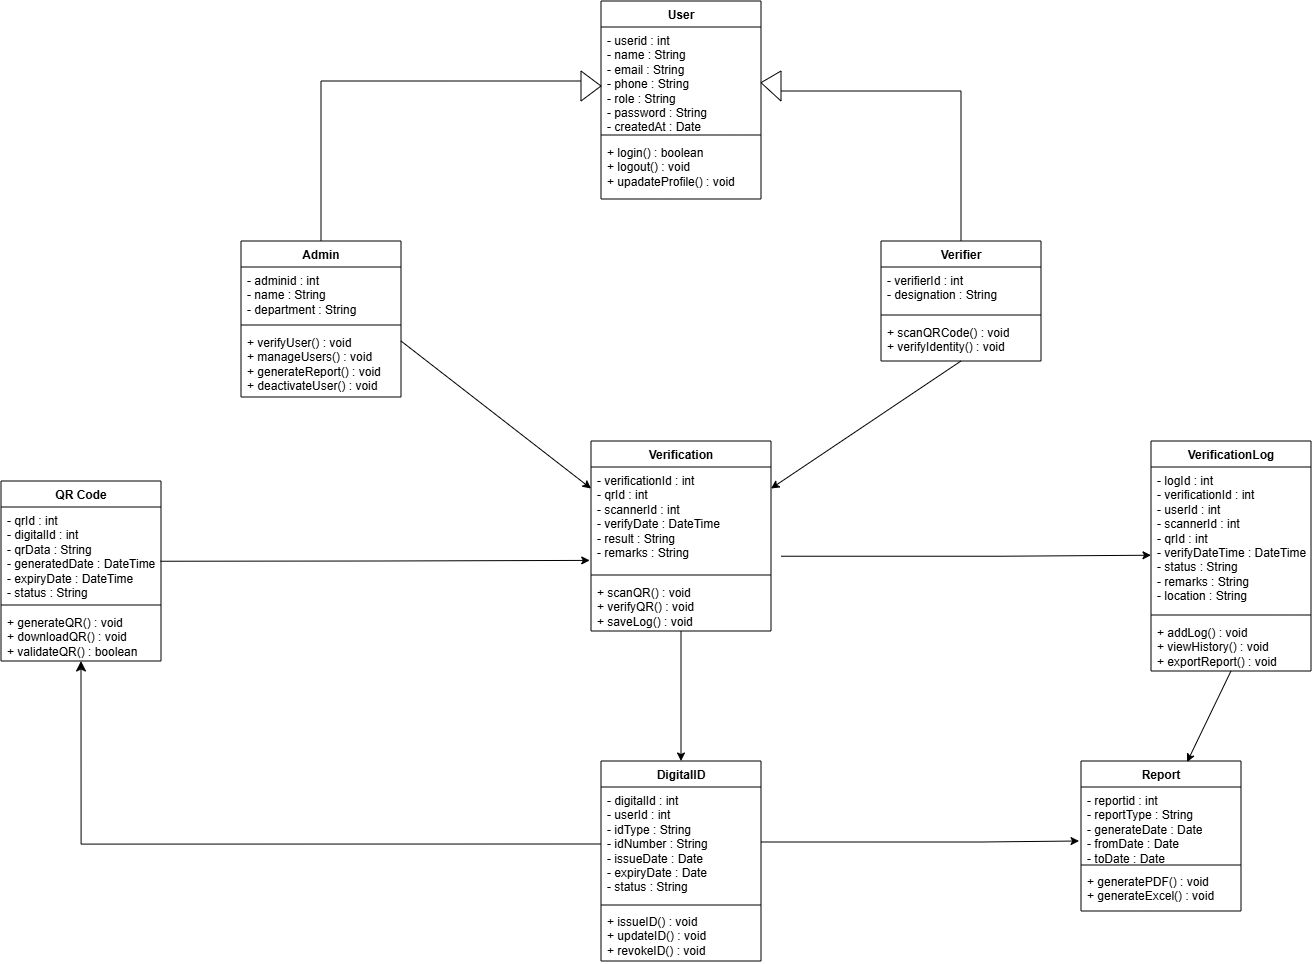

The diagram above was exported from draw.io. Its source (the exported page's mxGraphModel, read from the mxfile embedded in the PNG):
<mxGraphModel dx="1873" dy="1022" grid="1" gridSize="10" guides="1" tooltips="1" connect="1" arrows="1" fold="1" page="1" pageScale="1" pageWidth="1654" pageHeight="2336" math="0" shadow="0">
  <root>
    <mxCell id="0" />
    <mxCell id="1" parent="0" />
    <mxCell id="0NtMutQQfg2lr5ckUE8N-62" parent="1" style="swimlane;fontStyle=1;align=center;verticalAlign=top;childLayout=stackLayout;horizontal=1;startSize=26;horizontalStack=0;resizeParent=1;resizeParentMax=0;resizeLast=0;collapsible=1;marginBottom=0;whiteSpace=wrap;html=1;" value="User" vertex="1">
      <mxGeometry height="198" width="160" x="680" y="40" as="geometry" />
    </mxCell>
    <mxCell id="0NtMutQQfg2lr5ckUE8N-63" parent="0NtMutQQfg2lr5ckUE8N-62" style="text;strokeColor=none;fillColor=none;align=left;verticalAlign=top;spacingLeft=4;spacingRight=4;overflow=hidden;rotatable=0;points=[[0,0.5],[1,0.5]];portConstraint=eastwest;whiteSpace=wrap;html=1;" value="- userid : int&lt;div&gt;- name : String&lt;/div&gt;&lt;div&gt;- email : String&lt;/div&gt;&lt;div&gt;- phone : String&lt;/div&gt;&lt;div&gt;- role : String&lt;/div&gt;&lt;div&gt;- password : String&lt;/div&gt;&lt;div&gt;- createdAt : Date&amp;nbsp;&lt;/div&gt;" vertex="1">
      <mxGeometry height="104" width="160" y="26" as="geometry" />
    </mxCell>
    <mxCell id="0NtMutQQfg2lr5ckUE8N-64" parent="0NtMutQQfg2lr5ckUE8N-62" style="line;strokeWidth=1;fillColor=none;align=left;verticalAlign=middle;spacingTop=-1;spacingLeft=3;spacingRight=3;rotatable=0;labelPosition=right;points=[];portConstraint=eastwest;strokeColor=inherit;" value="" vertex="1">
      <mxGeometry height="8" width="160" y="130" as="geometry" />
    </mxCell>
    <mxCell id="0NtMutQQfg2lr5ckUE8N-65" parent="0NtMutQQfg2lr5ckUE8N-62" style="text;strokeColor=none;fillColor=none;align=left;verticalAlign=top;spacingLeft=4;spacingRight=4;overflow=hidden;rotatable=0;points=[[0,0.5],[1,0.5]];portConstraint=eastwest;whiteSpace=wrap;html=1;" value="+ login() : boolean&lt;div&gt;+ logout() : void&lt;/div&gt;&lt;div&gt;+ upadateProfile() : void&lt;/div&gt;" vertex="1">
      <mxGeometry height="60" width="160" y="138" as="geometry" />
    </mxCell>
    <mxCell id="0NtMutQQfg2lr5ckUE8N-66" parent="1" style="swimlane;fontStyle=1;align=center;verticalAlign=top;childLayout=stackLayout;horizontal=1;startSize=26;horizontalStack=0;resizeParent=1;resizeParentMax=0;resizeLast=0;collapsible=1;marginBottom=0;whiteSpace=wrap;html=1;" value="Admin" vertex="1">
      <mxGeometry height="156" width="160" x="320" y="280" as="geometry" />
    </mxCell>
    <mxCell id="0NtMutQQfg2lr5ckUE8N-67" parent="0NtMutQQfg2lr5ckUE8N-66" style="text;strokeColor=none;fillColor=none;align=left;verticalAlign=top;spacingLeft=4;spacingRight=4;overflow=hidden;rotatable=0;points=[[0,0.5],[1,0.5]];portConstraint=eastwest;whiteSpace=wrap;html=1;" value="- adminid : int&lt;div&gt;- name : String&lt;/div&gt;&lt;div&gt;- department : String&lt;/div&gt;" vertex="1">
      <mxGeometry height="54" width="160" y="26" as="geometry" />
    </mxCell>
    <mxCell id="0NtMutQQfg2lr5ckUE8N-68" parent="0NtMutQQfg2lr5ckUE8N-66" style="line;strokeWidth=1;fillColor=none;align=left;verticalAlign=middle;spacingTop=-1;spacingLeft=3;spacingRight=3;rotatable=0;labelPosition=right;points=[];portConstraint=eastwest;strokeColor=inherit;" value="" vertex="1">
      <mxGeometry height="8" width="160" y="80" as="geometry" />
    </mxCell>
    <mxCell id="0NtMutQQfg2lr5ckUE8N-69" parent="0NtMutQQfg2lr5ckUE8N-66" style="text;strokeColor=none;fillColor=none;align=left;verticalAlign=top;spacingLeft=4;spacingRight=4;overflow=hidden;rotatable=0;points=[[0,0.5],[1,0.5]];portConstraint=eastwest;whiteSpace=wrap;html=1;" value="+ verifyUser() : void&lt;div&gt;+ manageUsers() : void&lt;/div&gt;&lt;div&gt;+ generateReport() : void&lt;/div&gt;&lt;div&gt;+ deactivateUser() : void&lt;/div&gt;" vertex="1">
      <mxGeometry height="68" width="160" y="88" as="geometry" />
    </mxCell>
    <mxCell id="0NtMutQQfg2lr5ckUE8N-70" parent="1" style="swimlane;fontStyle=1;align=center;verticalAlign=top;childLayout=stackLayout;horizontal=1;startSize=26;horizontalStack=0;resizeParent=1;resizeParentMax=0;resizeLast=0;collapsible=1;marginBottom=0;whiteSpace=wrap;html=1;" value="Report" vertex="1">
      <mxGeometry height="150" width="160" x="1160" y="800" as="geometry" />
    </mxCell>
    <mxCell id="0NtMutQQfg2lr5ckUE8N-71" parent="0NtMutQQfg2lr5ckUE8N-70" style="text;strokeColor=none;fillColor=none;align=left;verticalAlign=top;spacingLeft=4;spacingRight=4;overflow=hidden;rotatable=0;points=[[0,0.5],[1,0.5]];portConstraint=eastwest;whiteSpace=wrap;html=1;" value="- reportid : int&lt;div&gt;- reportType : String&lt;/div&gt;&lt;div&gt;- generateDate : Date&lt;/div&gt;&lt;div&gt;- fromDate : Date&lt;/div&gt;&lt;div&gt;- toDate : Date&lt;/div&gt;" vertex="1">
      <mxGeometry height="74" width="160" y="26" as="geometry" />
    </mxCell>
    <mxCell id="0NtMutQQfg2lr5ckUE8N-72" parent="0NtMutQQfg2lr5ckUE8N-70" style="line;strokeWidth=1;fillColor=none;align=left;verticalAlign=middle;spacingTop=-1;spacingLeft=3;spacingRight=3;rotatable=0;labelPosition=right;points=[];portConstraint=eastwest;strokeColor=inherit;" value="" vertex="1">
      <mxGeometry height="8" width="160" y="100" as="geometry" />
    </mxCell>
    <mxCell id="0NtMutQQfg2lr5ckUE8N-73" parent="0NtMutQQfg2lr5ckUE8N-70" style="text;strokeColor=none;fillColor=none;align=left;verticalAlign=top;spacingLeft=4;spacingRight=4;overflow=hidden;rotatable=0;points=[[0,0.5],[1,0.5]];portConstraint=eastwest;whiteSpace=wrap;html=1;" value="+ generatePDF() : void&lt;div&gt;+ generateExcel() : void&lt;/div&gt;&lt;div&gt;&lt;br&gt;&lt;/div&gt;" vertex="1">
      <mxGeometry height="42" width="160" y="108" as="geometry" />
    </mxCell>
    <mxCell id="0NtMutQQfg2lr5ckUE8N-74" parent="1" style="swimlane;fontStyle=1;align=center;verticalAlign=top;childLayout=stackLayout;horizontal=1;startSize=26;horizontalStack=0;resizeParent=1;resizeParentMax=0;resizeLast=0;collapsible=1;marginBottom=0;whiteSpace=wrap;html=1;" value="DigitalID" vertex="1">
      <mxGeometry height="200" width="160" x="680" y="800" as="geometry" />
    </mxCell>
    <mxCell id="0NtMutQQfg2lr5ckUE8N-75" parent="0NtMutQQfg2lr5ckUE8N-74" style="text;strokeColor=none;fillColor=none;align=left;verticalAlign=top;spacingLeft=4;spacingRight=4;overflow=hidden;rotatable=0;points=[[0,0.5],[1,0.5]];portConstraint=eastwest;whiteSpace=wrap;html=1;" value="&lt;div&gt;- digitalId : int&lt;/div&gt;&lt;div&gt;- userId : int&lt;/div&gt;&lt;div&gt;- idType : String&lt;/div&gt;&lt;div&gt;- idNumber : String&lt;/div&gt;&lt;div&gt;- issueDate : Date&lt;/div&gt;&lt;div&gt;- expiryDate : Date&lt;/div&gt;&lt;div&gt;- status : String&lt;/div&gt;" vertex="1">
      <mxGeometry height="114" width="160" y="26" as="geometry" />
    </mxCell>
    <mxCell id="0NtMutQQfg2lr5ckUE8N-76" parent="0NtMutQQfg2lr5ckUE8N-74" style="line;strokeWidth=1;fillColor=none;align=left;verticalAlign=middle;spacingTop=-1;spacingLeft=3;spacingRight=3;rotatable=0;labelPosition=right;points=[];portConstraint=eastwest;strokeColor=inherit;" value="" vertex="1">
      <mxGeometry height="8" width="160" y="140" as="geometry" />
    </mxCell>
    <mxCell id="0NtMutQQfg2lr5ckUE8N-77" parent="0NtMutQQfg2lr5ckUE8N-74" style="text;strokeColor=none;fillColor=none;align=left;verticalAlign=top;spacingLeft=4;spacingRight=4;overflow=hidden;rotatable=0;points=[[0,0.5],[1,0.5]];portConstraint=eastwest;whiteSpace=wrap;html=1;" value="&lt;div&gt;+ issueID() : void&lt;/div&gt;&lt;div&gt;+ updateID() : void&lt;/div&gt;&lt;div&gt;+ revokeID() : void&lt;/div&gt;" vertex="1">
      <mxGeometry height="52" width="160" y="148" as="geometry" />
    </mxCell>
    <mxCell id="0NtMutQQfg2lr5ckUE8N-78" parent="1" style="swimlane;fontStyle=1;align=center;verticalAlign=top;childLayout=stackLayout;horizontal=1;startSize=26;horizontalStack=0;resizeParent=1;resizeParentMax=0;resizeLast=0;collapsible=1;marginBottom=0;whiteSpace=wrap;html=1;" value="Verification" vertex="1">
      <mxGeometry height="190" width="180" x="670" y="480" as="geometry" />
    </mxCell>
    <mxCell id="0NtMutQQfg2lr5ckUE8N-79" parent="0NtMutQQfg2lr5ckUE8N-78" style="text;strokeColor=none;fillColor=none;align=left;verticalAlign=top;spacingLeft=4;spacingRight=4;overflow=hidden;rotatable=0;points=[[0,0.5],[1,0.5]];portConstraint=eastwest;whiteSpace=wrap;html=1;" value="&lt;div&gt;- verificationId : int&lt;/div&gt;&lt;div&gt;- qrId : int&lt;/div&gt;&lt;div&gt;- scannerId : int&lt;/div&gt;&lt;div&gt;- verifyDate : DateTime&lt;/div&gt;&lt;div&gt;- result : String&lt;/div&gt;&lt;div&gt;- remarks : String&lt;/div&gt;" vertex="1">
      <mxGeometry height="104" width="180" y="26" as="geometry" />
    </mxCell>
    <mxCell id="0NtMutQQfg2lr5ckUE8N-80" parent="0NtMutQQfg2lr5ckUE8N-78" style="line;strokeWidth=1;fillColor=none;align=left;verticalAlign=middle;spacingTop=-1;spacingLeft=3;spacingRight=3;rotatable=0;labelPosition=right;points=[];portConstraint=eastwest;strokeColor=inherit;" value="" vertex="1">
      <mxGeometry height="8" width="180" y="130" as="geometry" />
    </mxCell>
    <mxCell id="0NtMutQQfg2lr5ckUE8N-81" parent="0NtMutQQfg2lr5ckUE8N-78" style="text;strokeColor=none;fillColor=none;align=left;verticalAlign=top;spacingLeft=4;spacingRight=4;overflow=hidden;rotatable=0;points=[[0,0.5],[1,0.5]];portConstraint=eastwest;whiteSpace=wrap;html=1;" value="+ scanQR() : void&lt;div&gt;+ verifyQR() : void&lt;/div&gt;&lt;div&gt;+ saveLog() : void&lt;/div&gt;" vertex="1">
      <mxGeometry height="52" width="180" y="138" as="geometry" />
    </mxCell>
    <mxCell id="0NtMutQQfg2lr5ckUE8N-82" parent="1" style="swimlane;fontStyle=1;align=center;verticalAlign=top;childLayout=stackLayout;horizontal=1;startSize=26;horizontalStack=0;resizeParent=1;resizeParentMax=0;resizeLast=0;collapsible=1;marginBottom=0;whiteSpace=wrap;html=1;" value="VerificationLog" vertex="1">
      <mxGeometry height="230" width="160" x="1230" y="480" as="geometry" />
    </mxCell>
    <mxCell id="sRVHCG8RG1-EV5_i-XU2-20" parent="0NtMutQQfg2lr5ckUE8N-82" style="text;strokeColor=none;fillColor=none;align=left;verticalAlign=top;spacingLeft=4;spacingRight=4;overflow=hidden;rotatable=0;points=[[0,0.5],[1,0.5]];portConstraint=eastwest;whiteSpace=wrap;html=1;" value="&lt;div&gt;- logId : int&lt;/div&gt;&lt;div&gt;- verificationId : int&lt;/div&gt;&lt;div&gt;- userId : int&lt;/div&gt;&lt;div&gt;- scannerId : int&lt;/div&gt;&lt;div&gt;- qrId : int&lt;/div&gt;&lt;div&gt;- verifyDateTime : DateTime&lt;/div&gt;&lt;div&gt;- status : String&lt;/div&gt;&lt;div&gt;- remarks : String&lt;/div&gt;&lt;div&gt;- location : String&lt;/div&gt;" vertex="1">
      <mxGeometry height="144" width="160" y="26" as="geometry" />
    </mxCell>
    <mxCell id="0NtMutQQfg2lr5ckUE8N-84" parent="0NtMutQQfg2lr5ckUE8N-82" style="line;strokeWidth=1;fillColor=none;align=left;verticalAlign=middle;spacingTop=-1;spacingLeft=3;spacingRight=3;rotatable=0;labelPosition=right;points=[];portConstraint=eastwest;strokeColor=inherit;" value="" vertex="1">
      <mxGeometry height="8" width="160" y="170" as="geometry" />
    </mxCell>
    <mxCell id="0NtMutQQfg2lr5ckUE8N-85" parent="0NtMutQQfg2lr5ckUE8N-82" style="text;strokeColor=none;fillColor=none;align=left;verticalAlign=top;spacingLeft=4;spacingRight=4;overflow=hidden;rotatable=0;points=[[0,0.5],[1,0.5]];portConstraint=eastwest;whiteSpace=wrap;html=1;" value="+ addLog() : void&lt;div&gt;+ viewHistory() : void&lt;/div&gt;&lt;div&gt;+ exportReport() : void&lt;/div&gt;" vertex="1">
      <mxGeometry height="52" width="160" y="178" as="geometry" />
    </mxCell>
    <mxCell id="0NtMutQQfg2lr5ckUE8N-86" parent="1" style="swimlane;fontStyle=1;align=center;verticalAlign=top;childLayout=stackLayout;horizontal=1;startSize=26;horizontalStack=0;resizeParent=1;resizeParentMax=0;resizeLast=0;collapsible=1;marginBottom=0;whiteSpace=wrap;html=1;" value="Verifier" vertex="1">
      <mxGeometry height="120" width="160" x="960" y="280" as="geometry" />
    </mxCell>
    <mxCell id="0NtMutQQfg2lr5ckUE8N-87" parent="0NtMutQQfg2lr5ckUE8N-86" style="text;strokeColor=none;fillColor=none;align=left;verticalAlign=top;spacingLeft=4;spacingRight=4;overflow=hidden;rotatable=0;points=[[0,0.5],[1,0.5]];portConstraint=eastwest;whiteSpace=wrap;html=1;" value="- verifierId : int&lt;div&gt;- designation&lt;span style=&quot;background-color: transparent; color: light-dark(rgb(0, 0, 0), rgb(255, 255, 255));&quot;&gt;&amp;nbsp;: String&lt;/span&gt;&lt;/div&gt;" vertex="1">
      <mxGeometry height="44" width="160" y="26" as="geometry" />
    </mxCell>
    <mxCell id="0NtMutQQfg2lr5ckUE8N-88" parent="0NtMutQQfg2lr5ckUE8N-86" style="line;strokeWidth=1;fillColor=none;align=left;verticalAlign=middle;spacingTop=-1;spacingLeft=3;spacingRight=3;rotatable=0;labelPosition=right;points=[];portConstraint=eastwest;strokeColor=inherit;" value="" vertex="1">
      <mxGeometry height="8" width="160" y="70" as="geometry" />
    </mxCell>
    <mxCell id="0NtMutQQfg2lr5ckUE8N-89" parent="0NtMutQQfg2lr5ckUE8N-86" style="text;strokeColor=none;fillColor=none;align=left;verticalAlign=top;spacingLeft=4;spacingRight=4;overflow=hidden;rotatable=0;points=[[0,0.5],[1,0.5]];portConstraint=eastwest;whiteSpace=wrap;html=1;" value="+ scanQRCode() : void&lt;div&gt;+ verifyIdentity() : void&lt;/div&gt;" vertex="1">
      <mxGeometry height="42" width="160" y="78" as="geometry" />
    </mxCell>
    <mxCell id="sRVHCG8RG1-EV5_i-XU2-1" parent="1" style="swimlane;fontStyle=1;align=center;verticalAlign=top;childLayout=stackLayout;horizontal=1;startSize=26;horizontalStack=0;resizeParent=1;resizeParentMax=0;resizeLast=0;collapsible=1;marginBottom=0;whiteSpace=wrap;html=1;" value="QR Code" vertex="1">
      <mxGeometry height="180" width="160" x="80" y="520" as="geometry" />
    </mxCell>
    <mxCell id="sRVHCG8RG1-EV5_i-XU2-2" parent="sRVHCG8RG1-EV5_i-XU2-1" style="text;strokeColor=none;fillColor=none;align=left;verticalAlign=top;spacingLeft=4;spacingRight=4;overflow=hidden;rotatable=0;points=[[0,0.5],[1,0.5]];portConstraint=eastwest;whiteSpace=wrap;html=1;" value="&lt;div&gt;- qrId : int&lt;/div&gt;&lt;div&gt;- digitalId : int&lt;/div&gt;&lt;div&gt;- qrData : String&lt;/div&gt;&lt;div&gt;- generatedDate : DateTime&lt;/div&gt;&lt;div&gt;- expiryDate : DateTime&lt;/div&gt;&lt;div&gt;- status : String&lt;/div&gt;" vertex="1">
      <mxGeometry height="94" width="160" y="26" as="geometry" />
    </mxCell>
    <mxCell id="sRVHCG8RG1-EV5_i-XU2-3" parent="sRVHCG8RG1-EV5_i-XU2-1" style="line;strokeWidth=1;fillColor=none;align=left;verticalAlign=middle;spacingTop=-1;spacingLeft=3;spacingRight=3;rotatable=0;labelPosition=right;points=[];portConstraint=eastwest;strokeColor=inherit;" value="" vertex="1">
      <mxGeometry height="8" width="160" y="120" as="geometry" />
    </mxCell>
    <mxCell id="sRVHCG8RG1-EV5_i-XU2-4" parent="sRVHCG8RG1-EV5_i-XU2-1" style="text;strokeColor=none;fillColor=none;align=left;verticalAlign=top;spacingLeft=4;spacingRight=4;overflow=hidden;rotatable=0;points=[[0,0.5],[1,0.5]];portConstraint=eastwest;whiteSpace=wrap;html=1;" value="+ generateQR() : void&lt;div&gt;+ downloadQR() : void&lt;/div&gt;&lt;div&gt;+ validateQR() : boolean&lt;br&gt;&lt;div&gt;&lt;br&gt;&lt;/div&gt;&lt;/div&gt;" vertex="1">
      <mxGeometry height="52" width="160" y="128" as="geometry" />
    </mxCell>
    <mxCell id="sRVHCG8RG1-EV5_i-XU2-18" edge="1" parent="1" source="sRVHCG8RG1-EV5_i-XU2-2" style="endArrow=classic;html=1;rounded=0;exitX=0.997;exitY=0.577;exitDx=0;exitDy=0;exitPerimeter=0;entryX=-0.007;entryY=0.898;entryDx=0;entryDy=0;entryPerimeter=0;" target="0NtMutQQfg2lr5ckUE8N-79" value="">
      <mxGeometry height="50" relative="1" width="50" as="geometry">
        <Array as="points">
          <mxPoint x="460" y="600" />
        </Array>
        <mxPoint x="390" y="650" as="sourcePoint" />
        <mxPoint x="670" y="600" as="targetPoint" />
      </mxGeometry>
    </mxCell>
    <mxCell id="sRVHCG8RG1-EV5_i-XU2-19" edge="1" parent="1" style="endArrow=classic;html=1;rounded=0;exitX=0.997;exitY=0.577;exitDx=0;exitDy=0;exitPerimeter=0;" value="">
      <mxGeometry height="50" relative="1" width="50" as="geometry">
        <Array as="points">
          <mxPoint x="1080" y="595.23" />
        </Array>
        <mxPoint x="860" y="595.23" as="sourcePoint" />
        <mxPoint x="1230" y="594.23" as="targetPoint" />
      </mxGeometry>
    </mxCell>
    <mxCell id="sRVHCG8RG1-EV5_i-XU2-21" edge="1" parent="1" style="endArrow=classic;html=1;rounded=0;exitX=0.997;exitY=0.577;exitDx=0;exitDy=0;exitPerimeter=0;" value="">
      <mxGeometry height="50" relative="1" width="50" as="geometry">
        <Array as="points">
          <mxPoint x="1060" y="881" />
        </Array>
        <mxPoint x="840" y="881" as="sourcePoint" />
        <mxPoint x="1158.08" y="880" as="targetPoint" />
      </mxGeometry>
    </mxCell>
    <mxCell id="sRVHCG8RG1-EV5_i-XU2-33" edge="1" parent="1" style="endArrow=classic;html=1;rounded=0;entryX=0;entryY=0.25;entryDx=0;entryDy=0;exitX=1;exitY=0.75;exitDx=0;exitDy=0;" target="0NtMutQQfg2lr5ckUE8N-78" value="">
      <mxGeometry height="50" relative="1" width="50" as="geometry">
        <mxPoint x="480" y="379.9999999999998" as="sourcePoint" />
        <mxPoint x="760" y="463" as="targetPoint" />
      </mxGeometry>
    </mxCell>
    <mxCell id="sRVHCG8RG1-EV5_i-XU2-34" edge="1" parent="1" source="0NtMutQQfg2lr5ckUE8N-86" style="endArrow=classic;html=1;rounded=0;entryX=1;entryY=0.25;entryDx=0;entryDy=0;exitX=0.5;exitY=1;exitDx=0;exitDy=0;" target="0NtMutQQfg2lr5ckUE8N-78" value="">
      <mxGeometry height="50" relative="1" width="50" as="geometry">
        <mxPoint x="940" y="480" as="sourcePoint" />
        <mxPoint x="1130" y="628.0000000000002" as="targetPoint" />
      </mxGeometry>
    </mxCell>
    <mxCell id="sRVHCG8RG1-EV5_i-XU2-35" edge="1" parent="1" source="0NtMutQQfg2lr5ckUE8N-78" style="endArrow=classic;html=1;rounded=0;entryX=0.5;entryY=0;entryDx=0;entryDy=0;exitX=0.5;exitY=1;exitDx=0;exitDy=0;" target="0NtMutQQfg2lr5ckUE8N-74" value="">
      <mxGeometry height="50" relative="1" width="50" as="geometry">
        <mxPoint x="770" y="750" as="sourcePoint" />
        <mxPoint x="960" y="898.0000000000002" as="targetPoint" />
      </mxGeometry>
    </mxCell>
    <mxCell id="sRVHCG8RG1-EV5_i-XU2-38" edge="1" parent="1" source="0NtMutQQfg2lr5ckUE8N-75" style="edgeStyle=segmentEdgeStyle;endArrow=classic;html=1;curved=0;rounded=0;endSize=8;startSize=8;exitX=0;exitY=0.5;exitDx=0;exitDy=0;entryX=0.5;entryY=1;entryDx=0;entryDy=0;" target="sRVHCG8RG1-EV5_i-XU2-1" value="">
      <mxGeometry height="50" relative="1" width="50" as="geometry">
        <mxPoint x="320" y="884" as="sourcePoint" />
        <mxPoint x="160" y="760" as="targetPoint" />
      </mxGeometry>
    </mxCell>
    <mxCell id="sRVHCG8RG1-EV5_i-XU2-39" parent="1" style="shape=partialRectangle;whiteSpace=wrap;html=1;bottom=0;right=0;fillColor=none;" value="" vertex="1">
      <mxGeometry height="160" width="260" x="400" y="120" as="geometry" />
    </mxCell>
    <mxCell id="sRVHCG8RG1-EV5_i-XU2-46" parent="1" style="verticalLabelPosition=bottom;verticalAlign=top;html=1;shape=mxgraph.basic.acute_triangle;dx=0.5;direction=south;" value="" vertex="1">
      <mxGeometry height="30" width="20" x="660" y="110" as="geometry" />
    </mxCell>
    <mxCell id="sRVHCG8RG1-EV5_i-XU2-55" parent="1" style="shape=partialRectangle;whiteSpace=wrap;html=1;bottom=0;right=0;fillColor=none;direction=south;" value="" vertex="1">
      <mxGeometry height="150" width="180" x="860" y="130" as="geometry" />
    </mxCell>
    <mxCell id="sRVHCG8RG1-EV5_i-XU2-58" parent="1" style="verticalLabelPosition=bottom;verticalAlign=top;html=1;shape=mxgraph.basic.acute_triangle;dx=0.61;direction=north;" value="" vertex="1">
      <mxGeometry height="30" width="20" x="840" y="110" as="geometry" />
    </mxCell>
    <mxCell id="sRVHCG8RG1-EV5_i-XU2-66" edge="1" parent="1" source="0NtMutQQfg2lr5ckUE8N-82" style="endArrow=classic;html=1;rounded=0;entryX=0.663;entryY=0.007;entryDx=0;entryDy=0;exitX=0.5;exitY=1;exitDx=0;exitDy=0;entryPerimeter=0;" target="0NtMutQQfg2lr5ckUE8N-70" value="">
      <mxGeometry height="50" relative="1" width="50" as="geometry">
        <mxPoint x="1430" y="760" as="sourcePoint" />
        <mxPoint x="1240" y="888" as="targetPoint" />
      </mxGeometry>
    </mxCell>
  </root>
</mxGraphModel>